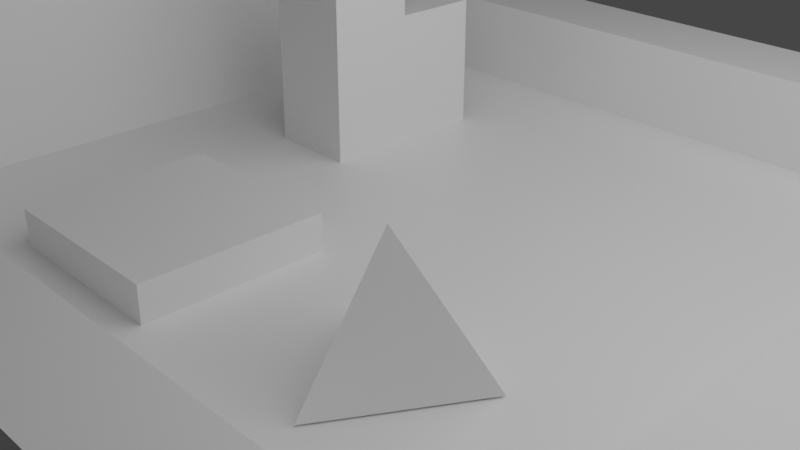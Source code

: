 # Source: simple10x10_joint.blend  (saved by Blender 2.80.75; exported with 4.5.12 LTS)
import bpy
from mathutils import Matrix  # noqa: F401  (used for matrix-valued properties, if any)

bpy.ops.wm.read_factory_settings(use_empty=True)
scene = bpy.context.scene
scene.name = 'Scene'

# ---- collections
col_collection = bpy.data.collections.new('Collection'); scene.collection.children.link(col_collection)

# ---- materials (node trees are filled in below, after node groups)
mat_material = bpy.data.materials.new('Material')
mat_material.alpha_threshold = 0.0
mat_material.line_color = (0.0, 0.0, 0.0, 1.0)
mat_material_001 = bpy.data.materials.new('Material.001')

# ---- material node trees
mat_material.use_nodes = True; mat_material.node_tree.nodes.clear()
_N = mat_material.node_tree.nodes; _L = mat_material.node_tree.links
n0 = _N.new('ShaderNodeOutputMaterial'); n0.name = 'Material Output'; n0.location = (300, 300)
n1 = _N.new('ShaderNodeBsdfPrincipled'); n1.name = 'Principled BSDF'; n1.location = (10, 300)
n1.distribution = 'GGX'
n1.subsurface_method = 'BURLEY'
n1.inputs[2].default_value = 0.4
n1.inputs[3].default_value = 1.45
n1.inputs[27].default_value = (0.0, 0.0, 0.0, 1.0)
n1.inputs[28].default_value = 1.0
_L.new(n1.outputs[0], n0.inputs[0])
n0.is_active_output = True
mat_material_001.use_nodes = True; mat_material_001.node_tree.nodes.clear()
_N = mat_material_001.node_tree.nodes; _L = mat_material_001.node_tree.links
n0 = _N.new('ShaderNodeOutputMaterial'); n0.name = 'Material Output'; n0.location = (300, 300)
n1 = _N.new('ShaderNodeBsdfPrincipled'); n1.name = 'Principled BSDF'; n1.location = (10, 300)
n1.distribution = 'GGX'
n1.subsurface_method = 'BURLEY'
n1.inputs[3].default_value = 1.45
n1.inputs[27].default_value = (0.0, 0.0, 0.0, 1.0)
n1.inputs[28].default_value = 1.0
_L.new(n1.outputs[0], n0.inputs[0])
n0.is_active_output = True

# ---- world
world_world = bpy.data.worlds.new('World'); scene.world = world_world
world_world.use_nodes = True; world_world.node_tree.nodes.clear()
_N = world_world.node_tree.nodes; _L = world_world.node_tree.links
n0 = _N.new('ShaderNodeOutputWorld'); n0.name = 'World Output'; n0.location = (300, 300)
n1 = _N.new('ShaderNodeBackground'); n1.name = 'Background'; n1.location = (10, 300)
n1.inputs[0].default_value = (0.05088, 0.05088, 0.05088, 1.0)
_L.new(n1.outputs[0], n0.inputs[0])
n0.is_active_output = True
world_world.color = (0.05088, 0.05088, 0.05088)
world_world.use_sun_shadow = False
world_world.sun_shadow_jitter_overblur = 0.0

# ---- cameras
cam_camera = bpy.data.cameras.new('Camera')
cam_camera.clip_end = 100.0
cam_camera.ortho_scale = 7.314

# ---- lights
light_light = bpy.data.lights.new('Light', 'POINT')
light_light.transmission_factor = 0.0
light_light.energy = 2000.0
light_light.shadow_soft_size = 7.0
light_light.shadow_maximum_resolution = 0.006
light_light.use_absolute_resolution = True

# ---- meshes
me_cube_004 = bpy.data.meshes.new('Cube.004')
me_cube_004.from_pydata([(-0.5, -0.5, -0.75), (-0.5, -0.5, 0.75), (-0.5, 0.5, -0.75), (-0.5, 0.5, 0.75), (0.5, -0.5, -0.75), (0.5, -0.5, 0.75), (0.5, 0.5, -0.75), (0.5, 0.5, 0.75), (7.0, 3.0, 0.25), (7.0, 3.0, -0.75), (7.0, 2.0, 0.25), (7.0, 2.0, -0.75), (-3.0, 3.0, 0.25), (-3.0, 3.0, -0.75), (-3.0, 2.0, 0.25), (-3.0, 2.0, -0.75), (-3.0, -7.0, -0.75), (7.0, -7.0, -0.75), (-3.0, 3.0, -0.75), (7.0, 3.0, -0.75), (-3.0, 2.0, 1.25), (-3.0, 2.0, -0.75), (-2.0, 2.0, 1.25), (-2.0, 2.0, -0.75), (-3.0, -6.0, 1.25), (-3.0, -6.0, -0.75), (-2.0, -6.0, 1.25), (-2.0, -6.0, -0.75), (7.0, -6.0, 0.25), (7.0, -6.0, -0.75), (7.0, -7.0, 0.25), (7.0, -7.0, -0.75), (-3.0, -6.0, 0.25), (-3.0, -6.0, -0.75), (-3.0, -7.0, 0.25), (-3.0, -7.0, -0.75), (6.0, 2.0, -0.55), (6.0, 2.0, -0.75), (7.0, 2.0, -0.55), (7.0, 2.0, -0.75), (6.0, -6.0, -0.55), (6.0, -6.0, -0.75), (7.0, -6.0, -0.55), (7.0, -6.0, -0.75), (4.0, -4.0, 0.6), (4.0, -4.943, -0.7333), (4.816, -3.529, -0.7333), (3.184, -3.529, -0.7333), (-0.5, -1.5, -0.75), (-0.5, -1.5, 2.25), (-0.5, -0.5, -0.75), (-0.5, -0.5, 2.25), (0.5, -1.5, -0.75), (0.5, -1.5, 2.25), (0.5, -0.5, -0.75), (0.5, -0.5, 2.25), (0.0, -5.0, -0.75), (0.0, -5.0, -0.35), (0.0, -3.0, -0.75), (0.0, -3.0, -0.35), (2.0, -5.0, -0.75), (2.0, -5.0, -0.35), (2.0, -3.0, -0.75), (2.0, -3.0, -0.35)], [], [(0, 1, 3, 2), (2, 3, 7, 6), (6, 7, 5, 4), (4, 5, 1, 0), (2, 6, 4, 0), (7, 3, 1, 5), (8, 12, 14, 10), (11, 10, 14, 15), (15, 14, 12, 13), (13, 9, 11, 15), (9, 8, 10, 11), (13, 12, 8, 9), (16, 17, 19, 18), (20, 24, 26, 22), (23, 22, 26, 27), (27, 26, 24, 25), (25, 21, 23, 27), (21, 20, 22, 23), (25, 24, 20, 21), (28, 32, 34, 30), (31, 30, 34, 35), (35, 34, 32, 33), (33, 29, 31, 35), (29, 28, 30, 31), (33, 32, 28, 29), (36, 40, 42, 38), (39, 38, 42, 43), (43, 42, 40, 41), (41, 37, 39, 43), (37, 36, 38, 39), (41, 40, 36, 37), (44, 46, 45), (44, 47, 46), (44, 45, 47), (45, 46, 47), (48, 49, 51, 50), (50, 51, 55, 54), (54, 55, 53, 52), (52, 53, 49, 48), (50, 54, 52, 48), (55, 51, 49, 53), (56, 57, 59, 58), (58, 59, 63, 62), (62, 63, 61, 60), (60, 61, 57, 56), (58, 62, 60, 56), (63, 59, 57, 61)])
me_cube_004.polygons.foreach_set('material_index', [0, 0, 0, 0, 0, 0, 0, 0, 0, 0, 0, 0, 0, 0, 0, 0, 0, 0, 0, 0, 0, 0, 0, 0, 0, 0, 0, 0, 0, 0, 0, 1, 1, 1, 1, 1, 1, 1, 1, 1, 1, 1, 1, 1, 1, 1, 1])
_uv = me_cube_004.uv_layers.new(name='UVMap')
_uv.uv.foreach_set('vector', [0.375, 0.0, 0.625, 0.0, 0.625, 0.25, 0.375, 0.25, 0.375, 0.25, 0.625, 0.25, 0.625, 0.5, 0.375, 0.5, 0.375, 0.5, 0.625, 0.5, 0.625, 0.75, 0.375, 0.75, 0.375, 0.75, 0.625, 0.75, 0.625, 1.0, 0.375, 1.0, 0.125, 0.5, 0.375, 0.5, 0.375, 0.75, 0.125, 0.75, 0.625, 0.5, 0.875, 0.5, 0.875, 0.75, 0.625, 0.75, 0.375, 0.0, 0.625, 0.0, 0.625, 0.25, 0.375, 0.25, 0.375, 0.25, 0.625, 0.25, 0.625, 0.5, 0.375, 0.5, 0.375, 0.5, 0.625, 0.5, 0.625, 0.75, 0.375, 0.75, 0.375, 0.75, 0.625, 0.75, 0.625, 1.0, 0.375, 1.0, 0.125, 0.5, 0.375, 0.5, 0.375, 0.75, 0.125, 0.75, 0.625, 0.5, 0.875, 0.5, 0.875, 0.75, 0.625, 0.75, 0.0, 0.0, 1.0, 0.0, 1.0, 1.0, 0.0, 1.0, 0.375, 0.0, 0.625, 0.0, 0.625, 0.25, 0.375, 0.25, 0.375, 0.25, 0.625, 0.25, 0.625, 0.5, 0.375, 0.5, 0.375, 0.5, 0.625, 0.5, 0.625, 0.75, 0.375, 0.75, 0.375, 0.75, 0.625, 0.75, 0.625, 1.0, 0.375, 1.0, 0.125, 0.5, 0.375, 0.5, 0.375, 0.75, 0.125, 0.75, 0.625, 0.5, 0.875, 0.5, 0.875, 0.75, 0.625, 0.75, 0.375, 0.0, 0.625, 0.0, 0.625, 0.25, 0.375, 0.25, 0.375, 0.25, 0.625, 0.25, 0.625, 0.5, 0.375, 0.5, 0.375, 0.5, 0.625, 0.5, 0.625, 0.75, 0.375, 0.75, 0.375, 0.75, 0.625, 0.75, 0.625, 1.0, 0.375, 1.0, 0.125, 0.5, 0.375, 0.5, 0.375, 0.75, 0.125, 0.75, 0.625, 0.5, 0.875, 0.5, 0.875, 0.75, 0.625, 0.75, 0.375, 0.0, 0.625, 0.0, 0.625, 0.25, 0.375, 0.25, 0.375, 0.25, 0.625, 0.25, 0.625, 0.5, 0.375, 0.5, 0.375, 0.5, 0.625, 0.5, 0.625, 0.75, 0.375, 0.75, 0.375, 0.75, 0.625, 0.75, 0.625, 1.0, 0.375, 1.0, 0.125, 0.5, 0.375, 0.5, 0.375, 0.75, 0.125, 0.75, 0.625, 0.5, 0.875, 0.5, 0.875, 0.75, 0.625, 0.75, 0.0, 0.0, 0.0, 0.0, 0.0, 0.0, 0.0, 0.0, 0.0, 0.0, 0.0, 0.0, 0.0, 0.0, 0.0, 0.0, 0.0, 0.0, 0.0, 0.0, 0.0, 0.0, 0.0, 0.0, 0.375, 0.0, 0.625, 0.0, 0.625, 0.25, 0.375, 0.25, 0.375, 0.25, 0.625, 0.25, 0.625, 0.5, 0.375, 0.5, 0.375, 0.5, 0.625, 0.5, 0.625, 0.75, 0.375, 0.75, 0.375, 0.75, 0.625, 0.75, 0.625, 1.0, 0.375, 1.0, 0.125, 0.5, 0.375, 0.5, 0.375, 0.75, 0.125, 0.75, 0.625, 0.5, 0.875, 0.5, 0.875, 0.75, 0.625, 0.75, 0.375, 0.0, 0.625, 0.0, 0.625, 0.25, 0.375, 0.25, 0.375, 0.25, 0.625, 0.25, 0.625, 0.5, 0.375, 0.5, 0.375, 0.5, 0.625, 0.5, 0.625, 0.75, 0.375, 0.75, 0.375, 0.75, 0.625, 0.75, 0.625, 1.0, 0.375, 1.0, 0.125, 0.5, 0.375, 0.5, 0.375, 0.75, 0.125, 0.75, 0.625, 0.5, 0.875, 0.5, 0.875, 0.75, 0.625, 0.75])
me_cube_004.materials.append(mat_material)
me_cube_004.materials.append(mat_material_001)
me_cube_004.use_remesh_preserve_volume = False
me_cube_004.use_remesh_preserve_attributes = False
me_cube_004.use_mirror_vertex_groups = False
me_cube_004.update()

# ---- objects
ob_light = bpy.data.objects.new('Light', light_light)
ob_camera = bpy.data.objects.new('Camera', cam_camera)
ob_cube_004 = bpy.data.objects.new('Cube.004', me_cube_004)

# ---- transforms, parenting, visibility, modifiers, constraints
ob_light.location = (4.076, 1.005, 5.904)
ob_light.rotation_euler = (0.6503, 0.05522, 1.866)
ob_light.lock_rotations_4d = False
ob_light.empty_display_type = 'ARROWS'
ob_light.color = (0.0, 0.0, 0.0, 0.0)
ob_light.lineart.crease_threshold = 0.0
ob_camera.location = (7.359, -6.926, 4.958)
ob_camera.rotation_euler = (1.109, 0.0, 0.8149)
ob_camera.lock_rotations_4d = False
ob_camera.empty_display_type = 'ARROWS'
ob_camera.color = (0.0, 0.0, 0.0, 0.0)
ob_camera.display_type = 'WIRE'
ob_camera.lineart.crease_threshold = 0.0
ob_cube_004.location = (-2.0, 2.0, 0.75)
ob_cube_004.lineart.crease_threshold = 0.0

# ---- collection membership
col_collection.objects.link(ob_light)
col_collection.objects.link(ob_camera)
col_collection.objects.link(ob_cube_004)

# ---- scene / render settings (as saved in the file)
scene.camera = ob_camera
scene.frame_start = 1; scene.frame_end = 250; scene.frame_set(1)
scene.render.engine = 'CYCLES'
scene.cycles.use_denoising = False
scene.cycles.samples = 128
scene.cycles.sampling_pattern = 'TABULATED_SOBOL'
scene.cycles.use_adaptive_sampling = False
scene.cycles.use_light_tree = False
scene.view_settings.view_transform = 'Filmic'
bpy.context.view_layer.update()
